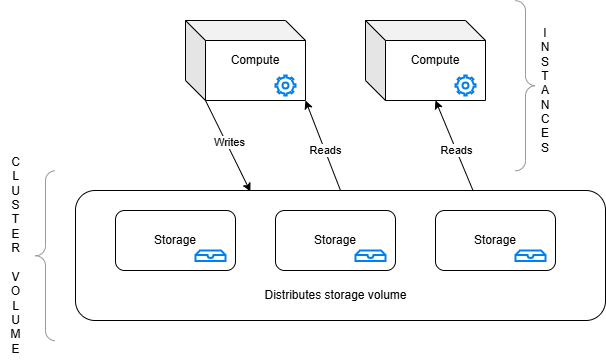

The diagram above was exported from draw.io. Its source (the exported page's mxGraphModel, read from the mxfile embedded in the PNG):
<mxGraphModel dx="1426" dy="777" grid="1" gridSize="10" guides="1" tooltips="1" connect="1" arrows="1" fold="1" page="1" pageScale="1" pageWidth="827" pageHeight="1169" math="0" shadow="0">
  <root>
    <mxCell id="0" />
    <mxCell id="1" parent="0" />
    <mxCell id="2" value="" style="rounded=1;whiteSpace=wrap;html=1;" vertex="1" parent="1">
      <mxGeometry x="310" y="410" width="530" height="130" as="geometry" />
    </mxCell>
    <mxCell id="3" value="" style="shape=cube;whiteSpace=wrap;html=1;boundedLbl=1;backgroundOutline=1;darkOpacity=0.05;darkOpacity2=0.1;" vertex="1" parent="1">
      <mxGeometry x="420" y="240" width="120" height="80" as="geometry" />
    </mxCell>
    <mxCell id="4" value="Storage" style="rounded=1;whiteSpace=wrap;html=1;" vertex="1" parent="1">
      <mxGeometry x="350" y="430" width="120" height="60" as="geometry" />
    </mxCell>
    <mxCell id="5" value="" style="html=1;verticalLabelPosition=bottom;align=center;labelBackgroundColor=#ffffff;verticalAlign=top;strokeWidth=2;strokeColor=#0080F0;shadow=0;dashed=0;shape=mxgraph.ios7.icons.storage;" vertex="1" parent="1">
      <mxGeometry x="430" y="470" width="30" height="10.5" as="geometry" />
    </mxCell>
    <mxCell id="6" value="Storage" style="rounded=1;whiteSpace=wrap;html=1;" vertex="1" parent="1">
      <mxGeometry x="510" y="430" width="120" height="60" as="geometry" />
    </mxCell>
    <mxCell id="7" value="" style="html=1;verticalLabelPosition=bottom;align=center;labelBackgroundColor=#ffffff;verticalAlign=top;strokeWidth=2;strokeColor=#0080F0;shadow=0;dashed=0;shape=mxgraph.ios7.icons.storage;" vertex="1" parent="1">
      <mxGeometry x="590" y="470" width="30" height="10.5" as="geometry" />
    </mxCell>
    <mxCell id="8" value="Storage" style="rounded=1;whiteSpace=wrap;html=1;" vertex="1" parent="1">
      <mxGeometry x="670" y="430" width="120" height="60" as="geometry" />
    </mxCell>
    <mxCell id="9" value="" style="html=1;verticalLabelPosition=bottom;align=center;labelBackgroundColor=#ffffff;verticalAlign=top;strokeWidth=2;strokeColor=#0080F0;shadow=0;dashed=0;shape=mxgraph.ios7.icons.storage;" vertex="1" parent="1">
      <mxGeometry x="750" y="470" width="30" height="10.5" as="geometry" />
    </mxCell>
    <mxCell id="10" value="" style="html=1;verticalLabelPosition=bottom;align=center;labelBackgroundColor=#ffffff;verticalAlign=top;strokeWidth=2;strokeColor=#0080F0;shadow=0;dashed=0;shape=mxgraph.ios7.icons.settings;" vertex="1" parent="1">
      <mxGeometry x="510" y="295" width="20" height="20" as="geometry" />
    </mxCell>
    <mxCell id="11" value="Compute" style="text;html=1;align=center;verticalAlign=middle;whiteSpace=wrap;rounded=0;" vertex="1" parent="1">
      <mxGeometry x="460" y="265" width="60" height="30" as="geometry" />
    </mxCell>
    <mxCell id="12" value="" style="shape=cube;whiteSpace=wrap;html=1;boundedLbl=1;backgroundOutline=1;darkOpacity=0.05;darkOpacity2=0.1;" vertex="1" parent="1">
      <mxGeometry x="600" y="240" width="120" height="80" as="geometry" />
    </mxCell>
    <mxCell id="13" value="" style="html=1;verticalLabelPosition=bottom;align=center;labelBackgroundColor=#ffffff;verticalAlign=top;strokeWidth=2;strokeColor=#0080F0;shadow=0;dashed=0;shape=mxgraph.ios7.icons.settings;" vertex="1" parent="1">
      <mxGeometry x="690" y="295" width="20" height="20" as="geometry" />
    </mxCell>
    <mxCell id="14" value="Compute" style="text;html=1;align=center;verticalAlign=middle;whiteSpace=wrap;rounded=0;" vertex="1" parent="1">
      <mxGeometry x="640" y="265" width="60" height="30" as="geometry" />
    </mxCell>
    <mxCell id="15" value="Distributes storage volume" style="text;html=1;align=center;verticalAlign=middle;whiteSpace=wrap;rounded=0;" vertex="1" parent="1">
      <mxGeometry x="483.75" y="500" width="172.5" height="30" as="geometry" />
    </mxCell>
    <mxCell id="16" value="" style="endArrow=classic;html=1;rounded=0;exitX=0;exitY=0;exitDx=20;exitDy=80;exitPerimeter=0;entryX=0.33;entryY=0.008;entryDx=0;entryDy=0;entryPerimeter=0;" edge="1" source="3" target="2" parent="1">
      <mxGeometry width="50" height="50" relative="1" as="geometry">
        <mxPoint x="470" y="670" as="sourcePoint" />
        <mxPoint x="520" y="620" as="targetPoint" />
      </mxGeometry>
    </mxCell>
    <mxCell id="17" value="Writes" style="edgeLabel;html=1;align=center;verticalAlign=middle;resizable=0;points=[];" vertex="1" connectable="0" parent="16">
      <mxGeometry x="-0.0487" y="3" relative="1" as="geometry">
        <mxPoint as="offset" />
      </mxGeometry>
    </mxCell>
    <mxCell id="18" value="" style="endArrow=classic;html=1;rounded=0;entryX=1;entryY=1;entryDx=0;entryDy=0;entryPerimeter=0;exitX=0.5;exitY=0;exitDx=0;exitDy=0;" edge="1" source="2" target="3" parent="1">
      <mxGeometry width="50" height="50" relative="1" as="geometry">
        <mxPoint x="680" y="660" as="sourcePoint" />
        <mxPoint x="730" y="610" as="targetPoint" />
      </mxGeometry>
    </mxCell>
    <mxCell id="19" value="Reads" style="edgeLabel;html=1;align=center;verticalAlign=middle;resizable=0;points=[];" vertex="1" connectable="0" parent="18">
      <mxGeometry x="0.3962" relative="1" as="geometry">
        <mxPoint x="9" y="22" as="offset" />
      </mxGeometry>
    </mxCell>
    <mxCell id="20" value="" style="endArrow=classic;html=1;rounded=0;entryX=0;entryY=0;entryDx=70;entryDy=80;entryPerimeter=0;exitX=0.75;exitY=0;exitDx=0;exitDy=0;" edge="1" source="2" target="12" parent="1">
      <mxGeometry width="50" height="50" relative="1" as="geometry">
        <mxPoint x="805" y="390" as="sourcePoint" />
        <mxPoint x="770" y="300" as="targetPoint" />
      </mxGeometry>
    </mxCell>
    <mxCell id="21" value="Reads" style="edgeLabel;html=1;align=center;verticalAlign=middle;resizable=0;points=[];" vertex="1" connectable="0" parent="20">
      <mxGeometry x="0.3962" relative="1" as="geometry">
        <mxPoint x="9" y="22" as="offset" />
      </mxGeometry>
    </mxCell>
    <mxCell id="22" value="" style="labelPosition=right;align=left;strokeWidth=1;shape=mxgraph.mockup.markup.curlyBrace;html=1;shadow=0;dashed=0;strokeColor=#999999;direction=north;" vertex="1" parent="1">
      <mxGeometry x="270" y="390.25" width="20" height="170" as="geometry" />
    </mxCell>
    <mxCell id="23" value="" style="labelPosition=right;align=left;strokeWidth=1;shape=mxgraph.mockup.markup.curlyBrace;html=1;shadow=0;dashed=0;strokeColor=#999999;direction=north;rotation=-180;" vertex="1" parent="1">
      <mxGeometry x="750" y="220.25" width="20" height="170" as="geometry" />
    </mxCell>
    <mxCell id="24" value="C&lt;br&gt;L&lt;br&gt;U&lt;div&gt;S&lt;br&gt;T&lt;br&gt;E&lt;br&gt;R&lt;/div&gt;&lt;div&gt;&lt;br&gt;&lt;/div&gt;&lt;div&gt;V&lt;/div&gt;&lt;div&gt;O&lt;br&gt;L&lt;br&gt;U&lt;br&gt;M&lt;br&gt;E&lt;/div&gt;" style="text;html=1;align=center;verticalAlign=middle;resizable=0;points=[];autosize=1;strokeColor=none;fillColor=none;" vertex="1" parent="1">
      <mxGeometry x="235" y="370.25" width="30" height="210" as="geometry" />
    </mxCell>
    <mxCell id="25" value="I&lt;br&gt;N&lt;br&gt;S&lt;br&gt;T&lt;br&gt;A&lt;br&gt;N&lt;br&gt;C&lt;br&gt;E&lt;br&gt;S" style="text;html=1;align=center;verticalAlign=middle;whiteSpace=wrap;rounded=0;" vertex="1" parent="1">
      <mxGeometry x="750" y="295" width="60" height="30" as="geometry" />
    </mxCell>
  </root>
</mxGraphModel>